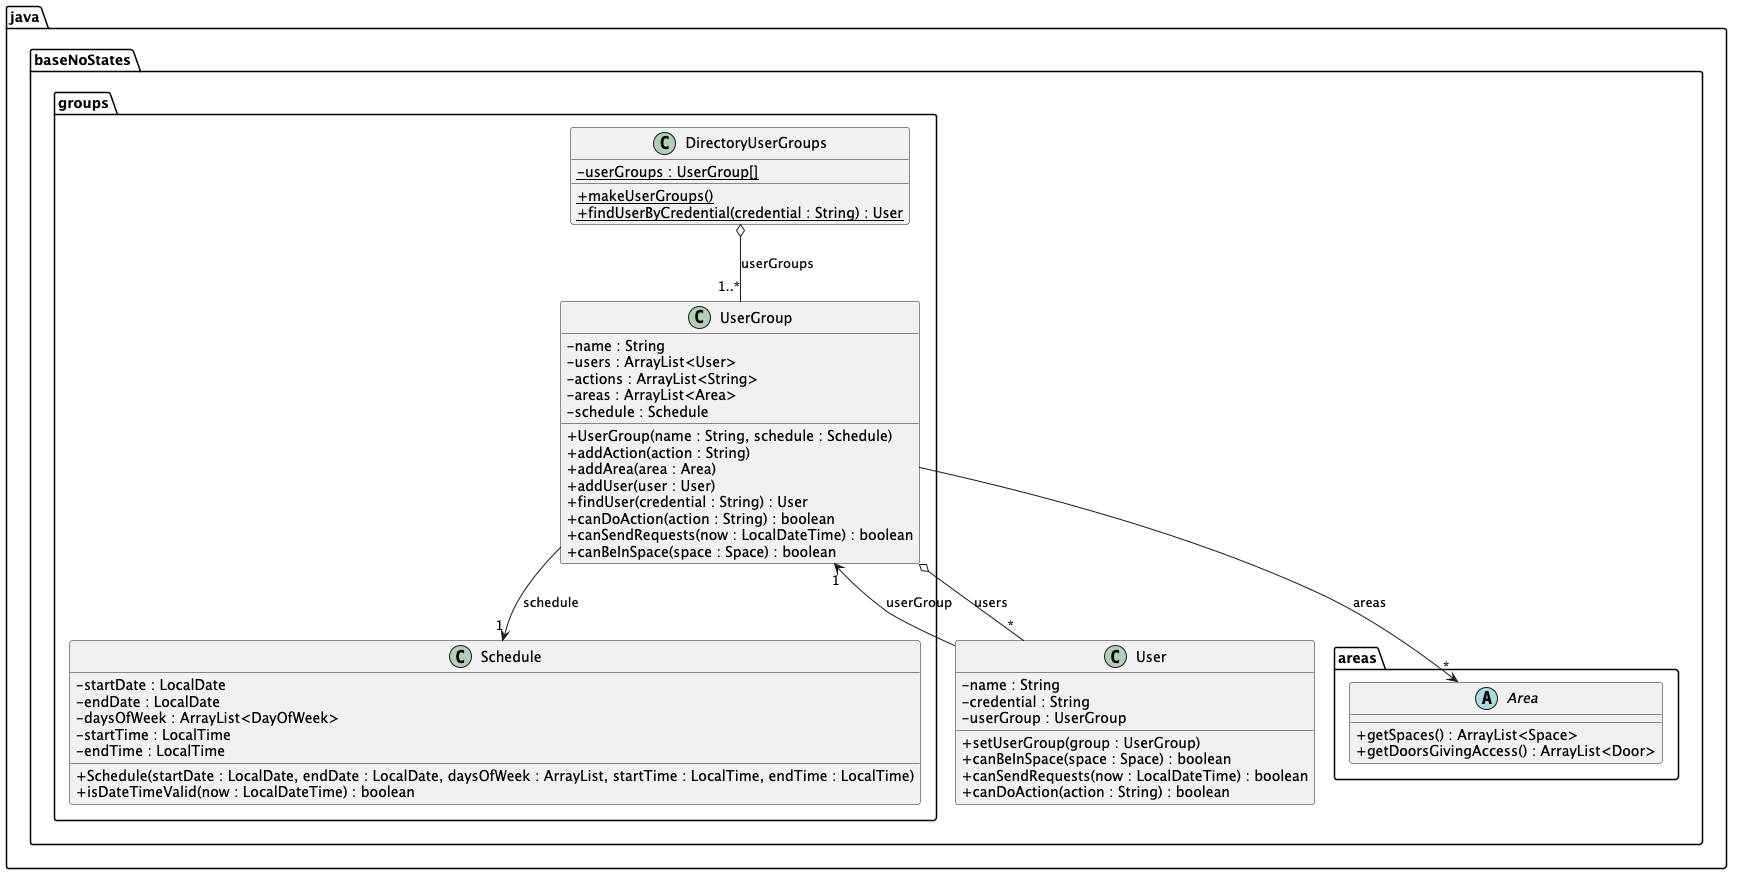

The diagram above was rendered by PlantUML. Its source (embedded in the PNG):
@startuml
skinparam classAttributeIconSize 0

package java{
    package baseNoStates{
        package groups{
            class UserGroup {
                - name : String
                - users : ArrayList<User>
                - actions : ArrayList<String>
                - areas : ArrayList<Area>
                - schedule : Schedule
                + UserGroup(name : String, schedule : Schedule)
                + addAction(action : String)
                + addArea(area : Area)
                + addUser(user : User)
                + findUser(credential : String) : User
                + canDoAction(action : String) : boolean
                + canSendRequests(now : LocalDateTime) : boolean
                + canBeInSpace(space : Space) : boolean
            }

            class Schedule {
                - startDate : LocalDate
                - endDate : LocalDate
                - daysOfWeek : ArrayList<DayOfWeek>
                - startTime : LocalTime
                - endTime : LocalTime
                + Schedule(startDate : LocalDate, endDate : LocalDate, daysOfWeek : ArrayList, startTime : LocalTime, endTime : LocalTime)
                + isDateTimeValid(now : LocalDateTime) : boolean
            }

            class DirectoryUserGroups {
                - {static} userGroups : UserGroup[]
                + {static} makeUserGroups()
                + {static} findUserByCredential(credential : String) : User
            }
        }
        package areas{
            abstract class Area {
                + getSpaces() : ArrayList<Space>
                + getDoorsGivingAccess() : ArrayList<Door>
            }
        }
        class User {
            - name : String
            - credential : String
            - userGroup : UserGroup
            + setUserGroup(group : UserGroup)
            + canBeInSpace(space : Space) : boolean
            + canSendRequests(now : LocalDateTime) : boolean
            + canDoAction(action : String) : boolean
        }
    }
}

UserGroup o-- "*" User : users
UserGroup --> "1" Schedule : schedule
UserGroup --> "*" Area : areas
DirectoryUserGroups o-- "1..*" UserGroup : userGroups
User --> "1" UserGroup : userGroup

@enduml